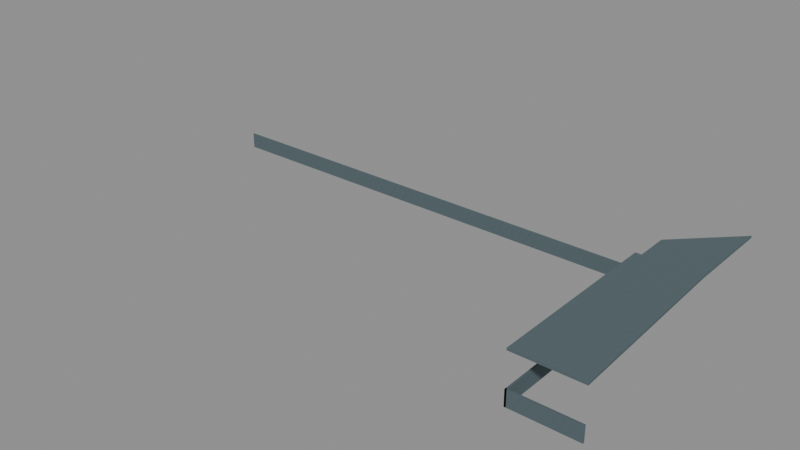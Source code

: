 # Source: ForwardStaffLowerCapOnlySuccessor.blend  (saved by Blender 4.3.34; exported with 4.5.12 LTS)
import bpy
from mathutils import Matrix  # noqa: F401  (used for matrix-valued properties, if any)

bpy.ops.wm.read_factory_settings(use_empty=True)
scene = bpy.context.scene
scene.name = 'Scene'

# ---- images (referenced by path relative to the original .blend; pixels are not part of the script)
import os
ASSET_DIR = os.environ.get("B2B_ASSET_DIR", "")  # directory of the original .blend (textures are referenced by path, not embedded)
HERE = os.path.dirname(os.path.abspath(__file__))  # packed textures are extracted next to this script under _unpacked/

def load_image(name, relpath, width, height, colorspace="sRGB"):
    """Load a texture the original file referenced (path relative to the .blend, or extracted next to this script)."""
    p = next((c for c in (os.path.join(HERE, relpath), os.path.join(ASSET_DIR, relpath)) if relpath and os.path.exists(c)), "")
    if p:
        img = bpy.data.images.load(p, check_existing=True)
        img.name = name
    else:  # same state as the original file: an image datablock whose file is absent (Cycles renders it pink)
        img = bpy.data.images.new(name, width, height)
        img.source = "FILE"
        img.filepath = "//" + (relpath or name)
    img.colorspace_settings.name = colorspace
    return img
img_staff_bluegrey_paint = load_image('staff_bluegrey_paint', '_unpacked/staff_bluegrey_paint.06b28083.png', 256, 256, 'sRGB')

# ---- materials (node trees are filled in below, after node groups)
mat_astraea_staff_bluegrey_paint = bpy.data.materials.new('ASTRAEA_staff_bluegrey_paint')

# ---- material node trees
mat_astraea_staff_bluegrey_paint.use_nodes = True; mat_astraea_staff_bluegrey_paint.node_tree.nodes.clear()
_N = mat_astraea_staff_bluegrey_paint.node_tree.nodes; _L = mat_astraea_staff_bluegrey_paint.node_tree.links
n0 = _N.new('ShaderNodeBsdfPrincipled'); n0.name = 'Principled BSDF'; n0.location = (10, 300)
n0.inputs[2].default_value = 0.78
n1 = _N.new('ShaderNodeOutputMaterial'); n1.name = 'Material Output'; n1.location = (300, 300)
n2 = _N.new('ShaderNodeTexImage'); n2.name = 'Image Texture'; n2.location = (-440, 210)
n2.label = 'BASE COLOR'
n2.image = img_staff_bluegrey_paint
n2.interpolation = 'Closest'
_L.new(n0.outputs[0], n1.inputs[0])
_L.new(n2.outputs[0], n0.inputs[0])
n1.is_active_output = True

# ---- meshes
me_home_batch_062_astraea_staff_bluegrey_paint_caponlysuccessor = bpy.data.meshes.new('HOME_BATCH_062_ASTRAEA_staff_bluegrey_paint_CapOnlySuccessor')
me_home_batch_062_astraea_staff_bluegrey_paint_caponlysuccessor.from_pydata([(-23.18, 484.0, 55.7), (-23.18, 496.0, 55.7), (-22.8, 496.0, 55.7), (-22.8, 496.0, 55.84), (-23.18, 496.0, 55.84), (-23.18, 484.0, 55.84), (-22.8, 496.0, 55.7), (-23.18, 496.0, 55.7), (-23.18, 496.0, 55.84), (-22.8, 496.0, 55.7), (-23.18, 496.0, 55.84), (-22.8, 496.0, 55.84), (-23.18, 496.0, 55.7), (-23.18, 484.0, 55.7), (-23.18, 484.0, 55.84), (-23.18, 496.0, 55.7), (-23.18, 484.0, 55.84), (-23.18, 496.0, 55.84), (-23.18, 484.0, 55.7), (-22.8, 496.0, 55.7), (-22.8, 496.0, 55.84), (-23.18, 484.0, 55.7), (-22.8, 496.0, 55.84), (-23.18, 484.0, 55.84), (-23.0, 488.1, 55.35), (-23.0, 491.9, 55.35), (-22.84, 491.9, 55.35), (-23.0, 488.1, 55.35), (-22.84, 491.9, 55.35), (-22.84, 488.1, 55.35), (-23.0, 491.9, 55.6), (-23.0, 488.1, 55.6), (-22.84, 488.1, 55.6), (-23.0, 491.9, 55.6), (-22.84, 488.1, 55.6), (-22.84, 491.9, 55.6), (-23.0, 491.9, 55.35), (-23.0, 491.9, 55.6), (-22.84, 491.9, 55.6), (-23.0, 491.9, 55.35), (-22.84, 491.9, 55.6), (-22.84, 491.9, 55.35), (-22.84, 491.9, 55.35), (-22.84, 491.9, 55.6), (-22.84, 488.1, 55.6), (-22.84, 491.9, 55.35), (-22.84, 488.1, 55.6), (-22.84, 488.1, 55.35), (-22.84, 488.1, 55.35), (-22.84, 488.1, 55.6), (-23.0, 488.1, 55.6), (-22.84, 488.1, 55.35), (-23.0, 488.1, 55.6), (-23.0, 488.1, 55.35), (-23.0, 488.1, 55.35), (-23.0, 488.1, 55.6), (-23.0, 491.9, 55.6), (-23.0, 488.1, 55.35), (-23.0, 491.9, 55.6), (-23.0, 491.9, 55.35), (-23.18, 484.0, 52.5), (-23.18, 484.1, 52.5), (-18.8, 484.1, 52.5), (-23.18, 484.0, 52.5), (-18.8, 484.1, 52.5), (-18.8, 484.0, 52.5), (-23.18, 484.1, 53.53), (-23.18, 484.0, 53.53), (-18.8, 484.0, 53.53), (-23.18, 484.1, 53.53), (-18.8, 484.0, 53.53), (-18.8, 484.1, 53.53), (-23.18, 484.1, 52.5), (-23.18, 484.1, 53.53), (-18.8, 484.1, 53.53), (-23.18, 484.1, 52.5), (-18.8, 484.1, 53.53), (-18.8, 484.1, 52.5), (-18.8, 484.1, 52.5), (-18.8, 484.1, 53.53), (-18.8, 484.0, 53.53), (-18.8, 484.1, 52.5), (-18.8, 484.0, 53.53), (-18.8, 484.0, 52.5), (-18.8, 484.0, 52.5), (-18.8, 484.0, 53.53), (-23.18, 484.0, 53.53), (-18.8, 484.0, 52.5), (-23.18, 484.0, 53.53), (-23.18, 484.0, 52.5), (-23.18, 484.0, 52.5), (-23.18, 484.0, 53.53), (-23.18, 484.1, 53.53), (-23.18, 484.0, 52.5), (-23.18, 484.1, 53.53), (-23.18, 484.1, 52.5), (-23.18, 491.9, 52.5), (-23.18, 496.0, 52.5), (-23.06, 496.0, 52.5), (-23.18, 491.9, 52.5), (-23.06, 496.0, 52.5), (-23.06, 491.9, 52.5), (-23.18, 496.0, 53.53), (-23.18, 491.9, 53.53), (-23.06, 491.9, 53.53), (-23.18, 496.0, 53.53), (-23.06, 491.9, 53.53), (-23.06, 496.0, 53.53), (-23.18, 496.0, 52.5), (-23.18, 496.0, 53.53), (-23.06, 496.0, 53.53), (-23.18, 496.0, 52.5), (-23.06, 496.0, 53.53), (-23.06, 496.0, 52.5), (-23.06, 496.0, 52.5), (-23.06, 496.0, 53.53), (-23.06, 491.9, 53.53), (-23.06, 496.0, 52.5), (-23.06, 491.9, 53.53), (-23.06, 491.9, 52.5), (-23.06, 491.9, 52.5), (-23.06, 491.9, 53.53), (-23.18, 491.9, 53.53), (-23.06, 491.9, 52.5), (-23.18, 491.9, 53.53), (-23.18, 491.9, 52.5), (-23.18, 491.9, 52.5), (-23.18, 491.9, 53.53), (-23.18, 496.0, 53.53), (-23.18, 491.9, 52.5), (-23.18, 496.0, 53.53), (-23.18, 496.0, 52.5), (-23.18, 484.0, 52.5), (-23.18, 488.1, 52.5), (-23.06, 488.1, 52.5), (-23.18, 484.0, 52.5), (-23.06, 488.1, 52.5), (-23.06, 484.0, 52.5), (-23.18, 488.1, 53.53), (-23.18, 484.0, 53.53), (-23.06, 484.0, 53.53), (-23.18, 488.1, 53.53), (-23.06, 484.0, 53.53), (-23.06, 488.1, 53.53), (-23.18, 488.1, 52.5), (-23.18, 488.1, 53.53), (-23.06, 488.1, 53.53), (-23.18, 488.1, 52.5), (-23.06, 488.1, 53.53), (-23.06, 488.1, 52.5), (-23.06, 488.1, 52.5), (-23.06, 488.1, 53.53), (-23.06, 484.0, 53.53), (-23.06, 488.1, 52.5), (-23.06, 484.0, 53.53), (-23.06, 484.0, 52.5), (-23.06, 484.0, 52.5), (-23.06, 484.0, 53.53), (-23.18, 484.0, 53.53), (-23.06, 484.0, 52.5), (-23.18, 484.0, 53.53), (-23.18, 484.0, 52.5), (-23.18, 484.0, 52.5), (-23.18, 484.0, 53.53), (-23.18, 488.1, 53.53), (-23.18, 484.0, 52.5), (-23.18, 488.1, 53.53), (-23.18, 488.1, 52.5), (-23.18, 495.9, 52.5), (-23.18, 496.0, 52.5), (-22.8, 496.0, 52.5), (-23.18, 495.9, 52.5), (-22.8, 496.0, 52.5), (-22.8, 495.9, 52.5), (-23.18, 496.0, 53.53), (-23.18, 495.9, 53.53), (-22.8, 495.9, 53.53), (-23.18, 496.0, 53.53), (-22.8, 495.9, 53.53), (-22.8, 496.0, 53.53), (-23.18, 496.0, 52.5), (-23.18, 496.0, 53.53), (-22.8, 496.0, 53.53), (-23.18, 496.0, 52.5), (-22.8, 496.0, 53.53), (-22.8, 496.0, 52.5), (-22.8, 496.0, 52.5), (-22.8, 496.0, 53.53), (-22.8, 495.9, 53.53), (-22.8, 496.0, 52.5), (-22.8, 495.9, 53.53), (-22.8, 495.9, 52.5), (-22.8, 495.9, 52.5), (-22.8, 495.9, 53.53), (-23.18, 495.9, 53.53), (-22.8, 495.9, 52.5), (-23.18, 495.9, 53.53), (-23.18, 495.9, 52.5), (-23.18, 495.9, 52.5), (-23.18, 495.9, 53.53), (-23.18, 496.0, 53.53), (-23.18, 495.9, 52.5), (-23.18, 496.0, 53.53), (-23.18, 496.0, 52.5), (-22.8, 496.0, 52.5), (-22.8, 498.2, 52.5), (-22.68, 498.2, 52.5), (-22.8, 496.0, 52.5), (-22.68, 498.2, 52.5), (-22.68, 496.0, 52.5), (-22.8, 498.2, 53.53), (-22.8, 496.0, 53.53), (-22.68, 496.0, 53.53), (-22.8, 498.2, 53.53), (-22.68, 496.0, 53.53), (-22.68, 498.2, 53.53), (-22.8, 498.2, 52.5), (-22.8, 498.2, 53.53), (-22.68, 498.2, 53.53), (-22.8, 498.2, 52.5), (-22.68, 498.2, 53.53), (-22.68, 498.2, 52.5), (-22.68, 498.2, 52.5), (-22.68, 498.2, 53.53), (-22.68, 496.0, 53.53), (-22.68, 498.2, 52.5), (-22.68, 496.0, 53.53), (-22.68, 496.0, 52.5), (-22.68, 496.0, 52.5), (-22.68, 496.0, 53.53), (-22.8, 496.0, 53.53), (-22.68, 496.0, 52.5), (-22.8, 496.0, 53.53), (-22.8, 496.0, 52.5), (-22.8, 496.0, 52.5), (-22.8, 496.0, 53.53), (-22.8, 498.2, 53.53), (-22.8, 496.0, 52.5), (-22.8, 498.2, 53.53), (-22.8, 498.2, 52.5), (-55.2, 498.2, 52.5), (-55.2, 498.3, 52.5), (-22.8, 498.3, 52.5), (-55.2, 498.2, 52.5), (-22.8, 498.3, 52.5), (-22.8, 498.2, 52.5), (-55.2, 498.3, 53.53), (-55.2, 498.2, 53.53), (-22.8, 498.2, 53.53), (-55.2, 498.3, 53.53), (-22.8, 498.2, 53.53), (-22.8, 498.3, 53.53), (-55.2, 498.3, 52.5), (-55.2, 498.3, 53.53), (-22.8, 498.3, 53.53), (-55.2, 498.3, 52.5), (-22.8, 498.3, 53.53), (-22.8, 498.3, 52.5), (-22.8, 498.3, 52.5), (-22.8, 498.3, 53.53), (-22.8, 498.2, 53.53), (-22.8, 498.3, 52.5), (-22.8, 498.2, 53.53), (-22.8, 498.2, 52.5), (-22.8, 498.2, 52.5), (-22.8, 498.2, 53.53), (-55.2, 498.2, 53.53), (-22.8, 498.2, 52.5), (-55.2, 498.2, 53.53), (-55.2, 498.2, 52.5), (-55.2, 498.2, 52.5), (-55.2, 498.2, 53.53), (-55.2, 498.3, 53.53), (-55.2, 498.2, 52.5), (-55.2, 498.3, 53.53), (-55.2, 498.3, 52.5), (-23.18, 484.0, 55.7), (-19.2, 496.0, 55.7), (-18.8, 484.0, 55.7), (-18.8, 484.0, 55.84), (-19.2, 496.0, 55.84), (-23.18, 484.0, 55.84), (-18.8, 484.0, 55.7), (-19.2, 496.0, 55.7), (-19.2, 496.0, 55.84), (-18.8, 484.0, 55.7), (-19.2, 496.0, 55.84), (-18.8, 484.0, 55.84), (-19.2, 496.0, 55.7), (-23.18, 484.0, 55.7), (-23.18, 484.0, 55.84), (-19.2, 496.0, 55.7), (-23.18, 484.0, 55.84), (-19.2, 496.0, 55.84), (-23.18, 484.0, 55.7), (-18.8, 484.0, 55.7), (-18.8, 484.0, 55.84), (-23.18, 484.0, 55.7), (-18.8, 484.0, 55.84), (-23.18, 484.0, 55.84), (-19.2, 496.0, 55.7), (-23.18, 484.0, 55.7), (-22.8, 496.0, 55.7), (-22.8, 496.0, 55.84), (-23.18, 484.0, 55.84), (-19.2, 496.0, 55.84), (-22.8, 496.0, 55.7), (-23.18, 484.0, 55.7), (-23.18, 484.0, 55.84), (-22.8, 496.0, 55.7), (-23.18, 484.0, 55.84), (-22.8, 496.0, 55.84), (-23.18, 484.0, 55.7), (-19.2, 496.0, 55.7), (-19.2, 496.0, 55.84), (-23.18, 484.0, 55.7), (-19.2, 496.0, 55.84), (-23.18, 484.0, 55.84), (-19.2, 496.0, 55.7), (-22.8, 496.0, 55.7), (-22.8, 496.0, 55.84), (-19.2, 496.0, 55.7), (-22.8, 496.0, 55.84), (-19.2, 496.0, 55.84), (-19.2, 500.0, 55.7), (-22.8, 498.2, 55.7), (-19.2, 501.8, 55.7), (-19.2, 501.8, 55.84), (-22.8, 498.2, 55.84), (-19.2, 500.0, 55.84), (-19.2, 501.8, 55.7), (-22.8, 498.2, 55.7), (-22.8, 498.2, 55.84), (-19.2, 501.8, 55.7), (-22.8, 498.2, 55.84), (-19.2, 501.8, 55.84), (-22.8, 498.2, 55.7), (-19.2, 500.0, 55.7), (-19.2, 500.0, 55.84), (-22.8, 498.2, 55.7), (-19.2, 500.0, 55.84), (-22.8, 498.2, 55.84), (-19.2, 500.0, 55.7), (-19.2, 501.8, 55.7), (-19.2, 501.8, 55.84), (-19.2, 500.0, 55.7), (-19.2, 501.8, 55.84), (-19.2, 500.0, 55.84), (-22.8, 496.0, 55.7), (-22.8, 498.2, 55.7), (-19.2, 496.0, 55.7), (-19.2, 496.0, 55.84), (-22.8, 498.2, 55.84), (-22.8, 496.0, 55.84), (-19.2, 496.0, 55.7), (-22.8, 498.2, 55.7), (-22.8, 498.2, 55.84), (-19.2, 496.0, 55.7), (-22.8, 498.2, 55.84), (-19.2, 496.0, 55.84), (-22.8, 498.2, 55.7), (-22.8, 496.0, 55.7), (-22.8, 496.0, 55.84), (-22.8, 498.2, 55.7), (-22.8, 496.0, 55.84), (-22.8, 498.2, 55.84), (-22.8, 496.0, 55.7), (-19.2, 496.0, 55.7), (-19.2, 496.0, 55.84), (-22.8, 496.0, 55.7), (-19.2, 496.0, 55.84), (-22.8, 496.0, 55.84), (-19.2, 498.2, 55.7), (-19.2, 496.0, 55.7), (-22.8, 498.2, 55.7), (-22.8, 498.2, 55.84), (-19.2, 496.0, 55.84), (-19.2, 498.2, 55.84), (-22.8, 498.2, 55.7), (-19.2, 496.0, 55.7), (-19.2, 496.0, 55.84), (-22.8, 498.2, 55.7), (-19.2, 496.0, 55.84), (-22.8, 498.2, 55.84), (-19.2, 496.0, 55.7), (-19.2, 498.2, 55.7), (-19.2, 498.2, 55.84), (-19.2, 496.0, 55.7), (-19.2, 498.2, 55.84), (-19.2, 496.0, 55.84), (-19.2, 498.2, 55.7), (-22.8, 498.2, 55.7), (-22.8, 498.2, 55.84), (-19.2, 498.2, 55.7), (-22.8, 498.2, 55.84), (-19.2, 498.2, 55.84), (-19.2, 498.2, 55.7), (-22.8, 498.2, 55.7), (-19.2, 500.0, 55.7), (-19.2, 500.0, 55.84), (-22.8, 498.2, 55.84), (-19.2, 498.2, 55.84), (-19.2, 500.0, 55.7), (-22.8, 498.2, 55.7), (-22.8, 498.2, 55.84), (-19.2, 500.0, 55.7), (-22.8, 498.2, 55.84), (-19.2, 500.0, 55.84), (-22.8, 498.2, 55.7), (-19.2, 498.2, 55.7), (-19.2, 498.2, 55.84), (-22.8, 498.2, 55.7), (-19.2, 498.2, 55.84), (-22.8, 498.2, 55.84), (-19.2, 498.2, 55.7), (-19.2, 500.0, 55.7), (-19.2, 500.0, 55.84), (-19.2, 498.2, 55.7), (-19.2, 500.0, 55.84), (-19.2, 498.2, 55.84)], [], [(0, 1, 2), (3, 4, 5), (6, 7, 8), (9, 10, 11), (12, 13, 14), (15, 16, 17), (18, 19, 20), (21, 22, 23), (24, 25, 26), (27, 28, 29), (30, 31, 32), (33, 34, 35), (36, 37, 38), (39, 40, 41), (42, 43, 44), (45, 46, 47), (48, 49, 50), (51, 52, 53), (54, 55, 56), (57, 58, 59), (60, 61, 62), (63, 64, 65), (66, 67, 68), (69, 70, 71), (72, 73, 74), (75, 76, 77), (78, 79, 80), (81, 82, 83), (84, 85, 86), (87, 88, 89), (90, 91, 92), (93, 94, 95), (96, 97, 98), (99, 100, 101), (102, 103, 104), (105, 106, 107), (108, 109, 110), (111, 112, 113), (114, 115, 116), (117, 118, 119), (120, 121, 122), (123, 124, 125), (126, 127, 128), (129, 130, 131), (132, 133, 134), (135, 136, 137), (138, 139, 140), (141, 142, 143), (144, 145, 146), (147, 148, 149), (150, 151, 152), (153, 154, 155), (156, 157, 158), (159, 160, 161), (162, 163, 164), (165, 166, 167), (168, 169, 170), (171, 172, 173), (174, 175, 176), (177, 178, 179), (180, 181, 182), (183, 184, 185), (186, 187, 188), (189, 190, 191), (192, 193, 194), (195, 196, 197), (198, 199, 200), (201, 202, 203), (204, 205, 206), (207, 208, 209), (210, 211, 212), (213, 214, 215), (216, 217, 218), (219, 220, 221), (222, 223, 224), (225, 226, 227), (228, 229, 230), (231, 232, 233), (234, 235, 236), (237, 238, 239), (240, 241, 242), (243, 244, 245), (246, 247, 248), (249, 250, 251), (252, 253, 254), (255, 256, 257), (258, 259, 260), (261, 262, 263), (264, 265, 266), (267, 268, 269), (270, 271, 272), (273, 274, 275), (276, 277, 278), (279, 280, 281), (282, 283, 284), (285, 286, 287), (288, 289, 290), (291, 292, 293), (294, 295, 296), (297, 298, 299), (300, 301, 302), (303, 304, 305), (306, 307, 308), (309, 310, 311), (312, 313, 314), (315, 316, 317), (318, 319, 320), (321, 322, 323), (324, 325, 326), (327, 328, 329), (330, 331, 332), (333, 334, 335), (336, 337, 338), (339, 340, 341), (342, 343, 344), (345, 346, 347), (348, 349, 350), (351, 352, 353), (354, 355, 356), (357, 358, 359), (360, 361, 362), (363, 364, 365), (366, 367, 368), (369, 370, 371), (372, 373, 374), (375, 376, 377), (378, 379, 380), (381, 382, 383), (384, 385, 386), (387, 388, 389), (390, 391, 392), (393, 394, 395), (396, 397, 398), (399, 400, 401), (402, 403, 404), (405, 406, 407), (408, 409, 410), (411, 412, 413), (414, 415, 416), (417, 418, 419)])
_uv = me_home_batch_062_astraea_staff_bluegrey_paint_caponlysuccessor.uv_layers.new(name='ExactRetainedUV')
_uv.uv.foreach_set('vector', [-23.18, -484.0, -23.18, -496.0, -22.8, -496.0, -22.8, 496.0, -23.18, 496.0, -23.18, 484.0, 22.8, 55.7, 23.18, 55.7, 23.18, 55.84, 22.8, 55.7, 23.18, 55.84, 22.8, 55.84, -496.0, 55.7, -484.0, 55.7, -484.0, 55.84, -496.0, 55.7, -484.0, 55.84, -496.0, 55.84, 483.0, 55.7, 495.0, 55.7, 495.0, 55.84, 483.0, 55.7, 495.0, 55.84, 483.0, 55.84, -23.0, -488.1, -23.0, -491.9, -22.84, -491.9, -23.0, -488.1, -22.84, -491.9, -22.84, -488.1, -23.0, 491.9, -23.0, 488.1, -22.84, 488.1, -23.0, 491.9, -22.84, 488.1, -22.84, 491.9, 23.0, 55.35, 23.0, 55.6, 22.84, 55.6, 23.0, 55.35, 22.84, 55.6, 22.84, 55.35, 491.9, 55.35, 491.9, 55.6, 488.1, 55.6, 491.9, 55.35, 488.1, 55.6, 488.1, 55.35, -22.84, 55.35, -22.84, 55.6, -23.0, 55.6, -22.84, 55.35, -23.0, 55.6, -23.0, 55.35, -488.1, 55.35, -488.1, 55.6, -491.9, 55.6, -488.1, 55.35, -491.9, 55.6, -491.9, 55.35, -23.18, -484.0, -23.18, -484.1, -18.8, -484.1, -23.18, -484.0, -18.8, -484.1, -18.8, -484.0, -23.18, 484.1, -23.18, 484.0, -18.8, 484.0, -23.18, 484.1, -18.8, 484.0, -18.8, 484.1, 23.18, 52.5, 23.18, 53.53, 18.8, 53.53, 23.18, 52.5, 18.8, 53.53, 18.8, 52.5, 484.1, 52.5, 484.1, 53.53, 484.0, 53.53, 484.1, 52.5, 484.0, 53.53, 484.0, 52.5, -18.8, 52.5, -18.8, 53.53, -23.18, 53.53, -18.8, 52.5, -23.18, 53.53, -23.18, 52.5, -484.0, 52.5, -484.0, 53.53, -484.1, 53.53, -484.0, 52.5, -484.1, 53.53, -484.1, 52.5, -23.18, -491.9, -23.18, -496.0, -23.06, -496.0, -23.18, -491.9, -23.06, -496.0, -23.06, -491.9, -23.18, 496.0, -23.18, 491.9, -23.06, 491.9, -23.18, 496.0, -23.06, 491.9, -23.06, 496.0, 23.18, 52.5, 23.18, 53.53, 23.06, 53.53, 23.18, 52.5, 23.06, 53.53, 23.06, 52.5, 496.0, 52.5, 496.0, 53.53, 491.9, 53.53, 496.0, 52.5, 491.9, 53.53, 491.9, 52.5, -23.06, 52.5, -23.06, 53.53, -23.18, 53.53, -23.06, 52.5, -23.18, 53.53, -23.18, 52.5, -491.9, 52.5, -491.9, 53.53, -496.0, 53.53, -491.9, 52.5, -496.0, 53.53, -496.0, 52.5, -23.18, -484.0, -23.18, -488.1, -23.06, -488.1, -23.18, -484.0, -23.06, -488.1, -23.06, -484.0, -23.18, 488.1, -23.18, 484.0, -23.06, 484.0, -23.18, 488.1, -23.06, 484.0, -23.06, 488.1, 23.18, 52.5, 23.18, 53.53, 23.06, 53.53, 23.18, 52.5, 23.06, 53.53, 23.06, 52.5, 488.1, 52.5, 488.1, 53.53, 484.0, 53.53, 488.1, 52.5, 484.0, 53.53, 484.0, 52.5, -23.06, 52.5, -23.06, 53.53, -23.18, 53.53, -23.06, 52.5, -23.18, 53.53, -23.18, 52.5, -484.0, 52.5, -484.0, 53.53, -488.1, 53.53, -484.0, 52.5, -488.1, 53.53, -488.1, 52.5, -23.18, -495.9, -23.18, -496.0, -22.8, -496.0, -23.18, -495.9, -22.8, -496.0, -22.8, -495.9, -23.18, 496.0, -23.18, 495.9, -22.8, 495.9, -23.18, 496.0, -22.8, 495.9, -22.8, 496.0, 23.18, 52.5, 23.18, 53.53, 22.8, 53.53, 23.18, 52.5, 22.8, 53.53, 22.8, 52.5, 496.0, 52.5, 496.0, 53.53, 495.9, 53.53, 496.0, 52.5, 495.9, 53.53, 495.9, 52.5, -22.8, 52.5, -22.8, 53.53, -23.18, 53.53, -22.8, 52.5, -23.18, 53.53, -23.18, 52.5, -495.9, 52.5, -495.9, 53.53, -496.0, 53.53, -495.9, 52.5, -496.0, 53.53, -496.0, 52.5, -22.8, -496.0, -22.8, -498.2, -22.68, -498.2, -22.8, -496.0, -22.68, -498.2, -22.68, -496.0, -22.8, 498.2, -22.8, 496.0, -22.68, 496.0, -22.8, 498.2, -22.68, 496.0, -22.68, 498.2, 22.8, 52.5, 22.8, 53.53, 22.68, 53.53, 22.8, 52.5, 22.68, 53.53, 22.68, 52.5, 498.2, 52.5, 498.2, 53.53, 496.0, 53.53, 498.2, 52.5, 496.0, 53.53, 496.0, 52.5, -22.68, 52.5, -22.68, 53.53, -22.8, 53.53, -22.68, 52.5, -22.8, 53.53, -22.8, 52.5, -496.0, 52.5, -496.0, 53.53, -498.2, 53.53, -496.0, 52.5, -498.2, 53.53, -498.2, 52.5, -55.2, -498.2, -55.2, -498.3, -22.8, -498.3, -55.2, -498.2, -22.8, -498.3, -22.8, -498.2, -55.2, 498.3, -55.2, 498.2, -22.8, 498.2, -55.2, 498.3, -22.8, 498.2, -22.8, 498.3, 55.2, 52.5, 55.2, 53.53, 22.8, 53.53, 55.2, 52.5, 22.8, 53.53, 22.8, 52.5, 498.3, 52.5, 498.3, 53.53, 498.2, 53.53, 498.3, 52.5, 498.2, 53.53, 498.2, 52.5, -22.8, 52.5, -22.8, 53.53, -55.2, 53.53, -22.8, 52.5, -55.2, 53.53, -55.2, 52.5, -498.2, 52.5, -498.2, 53.53, -498.3, 53.53, -498.2, 52.5, -498.3, 53.53, -498.3, 52.5, -23.18, -484.0, -19.2, -496.0, -18.8, -484.0, -18.8, 484.0, -19.2, 496.0, -23.18, 484.0, 484.4, 55.7, 496.4, 55.7, 496.4, 55.84, 484.4, 55.7, 496.4, 55.84, 484.4, 55.84, -464.7, 55.7, -452.1, 55.7, -452.1, 55.84, -464.7, 55.7, -452.1, 55.84, -464.7, 55.84, -23.18, 55.7, -18.8, 55.7, -18.8, 55.84, -23.18, 55.7, -18.8, 55.84, -23.18, 55.84, -19.2, -496.0, -23.18, -484.0, -22.8, -496.0, -22.8, 496.0, -23.18, 484.0, -19.2, 496.0, -495.0, 55.7, -483.0, 55.7, -483.0, 55.84, -495.0, 55.7, -483.0, 55.84, -495.0, 55.84, 452.1, 55.7, 464.7, 55.7, 464.7, 55.84, 452.1, 55.7, 464.7, 55.84, 452.1, 55.84, 19.2, 55.7, 22.8, 55.7, 22.8, 55.84, 19.2, 55.7, 22.8, 55.84, 19.2, 55.84, -19.2, -500.0, -22.8, -498.2, -19.2, -501.8, -19.2, 501.8, -22.8, 498.2, -19.2, 500.0, -341.2, 55.7, -336.2, 55.7, -336.2, 55.84, -341.2, 55.7, -336.2, 55.84, -341.2, 55.84, 202.4, 55.7, 206.4, 55.7, 206.4, 55.84, 202.4, 55.7, 206.4, 55.84, 202.4, 55.84, 500.0, 55.7, 501.8, 55.7, 501.8, 55.84, 500.0, 55.7, 501.8, 55.84, 500.0, 55.84, -22.8, -496.0, -22.8, -498.2, -19.2, -496.0, -19.2, 496.0, -22.8, 498.2, -22.8, 496.0, 275.0, 55.7, 279.2, 55.7, 279.2, 55.84, 275.0, 55.7, 279.2, 55.84, 275.0, 55.84, -498.2, 55.7, -496.0, 55.7, -496.0, 55.84, -498.2, 55.7, -496.0, 55.84, -498.2, 55.84, -22.8, 55.7, -19.2, 55.7, -19.2, 55.84, -22.8, 55.7, -19.2, 55.84, -22.8, 55.84, -19.2, -498.2, -19.2, -496.0, -22.8, -498.2, -22.8, 498.2, -19.2, 496.0, -19.2, 498.2, -279.2, 55.7, -275.0, 55.7, -275.0, 55.84, -279.2, 55.7, -275.0, 55.84, -279.2, 55.84, 496.0, 55.7, 498.2, 55.7, 498.2, 55.84, 496.0, 55.7, 498.2, 55.84, 496.0, 55.84, 19.2, 55.7, 22.8, 55.7, 22.8, 55.84, 19.2, 55.7, 22.8, 55.84, 19.2, 55.84, -19.2, -498.2, -22.8, -498.2, -19.2, -500.0, -19.2, 500.0, -22.8, 498.2, -19.2, 498.2, -206.4, 55.7, -202.4, 55.7, -202.4, 55.84, -206.4, 55.7, -202.4, 55.84, -206.4, 55.84, -22.8, 55.7, -19.2, 55.7, -19.2, 55.84, -22.8, 55.7, -19.2, 55.84, -22.8, 55.84, 498.2, 55.7, 500.0, 55.7, 500.0, 55.84, 498.2, 55.7, 500.0, 55.84, 498.2, 55.84])
me_home_batch_062_astraea_staff_bluegrey_paint_caponlysuccessor.materials.append(mat_astraea_staff_bluegrey_paint)
me_home_batch_062_astraea_staff_bluegrey_paint_caponlysuccessor.update()

# ---- objects
ob_home_batch_062_astraea_staff_bluegrey_paint = bpy.data.objects.new('HOME_BATCH_062_ASTRAEA_staff_bluegrey_paint', me_home_batch_062_astraea_staff_bluegrey_paint_caponlysuccessor)

# ---- transforms, parenting, visibility, modifiers, constraints
ob_home_batch_062_astraea_staff_bluegrey_paint.location = (0.0, 0.0, 0.0)
ob_home_batch_062_astraea_staff_bluegrey_paint.rotation_mode = 'QUATERNION'
ob_home_batch_062_astraea_staff_bluegrey_paint.rotation_quaternion = (1.0, 0.0, 0.0, 0.0)

# ---- collection membership
scene.collection.objects.link(ob_home_batch_062_astraea_staff_bluegrey_paint)

# ---- scene / render settings (as saved in the file)
scene.frame_start = 1; scene.frame_end = 250; scene.frame_set(1)
scene.render.engine = 'BLENDER_EEVEE_NEXT'
bpy.context.view_layer.update()

# ---- added for rendering (the .blend has no active camera and no usable light): camera, sun + grey world if the file has none
cam_auto = bpy.data.cameras.new('AutoCamera')
cam_auto.lens = 50.0
cam_auto.sensor_width = 36.0
cam_auto.clip_end = 1000.0
ob_auto_camera = bpy.data.objects.new('AutoCamera', cam_auto)
scene.collection.objects.link(ob_auto_camera)
ob_auto_camera.location = (0.61644, 447.76, 84.2632)
ob_auto_camera.rotation_euler = (1.09748, -7.21219e-08, 0.694738)
scene.camera = ob_auto_camera
light_auto_sun = bpy.data.lights.new('AutoSun', 'SUN')
light_auto_sun.energy = 3.0
light_auto_sun.angle = 0.0523599
ob_auto_sun = bpy.data.objects.new('AutoSun', light_auto_sun)
scene.collection.objects.link(ob_auto_sun)
ob_auto_sun.rotation_euler = (0.872665, 0.174533, 0.523599)
if scene.world is None:
    world_auto = bpy.data.worlds.new('AutoWorld')
    world_auto.color = (0.3, 0.3, 0.3)
    scene.world = world_auto
bpy.context.view_layer.update()
